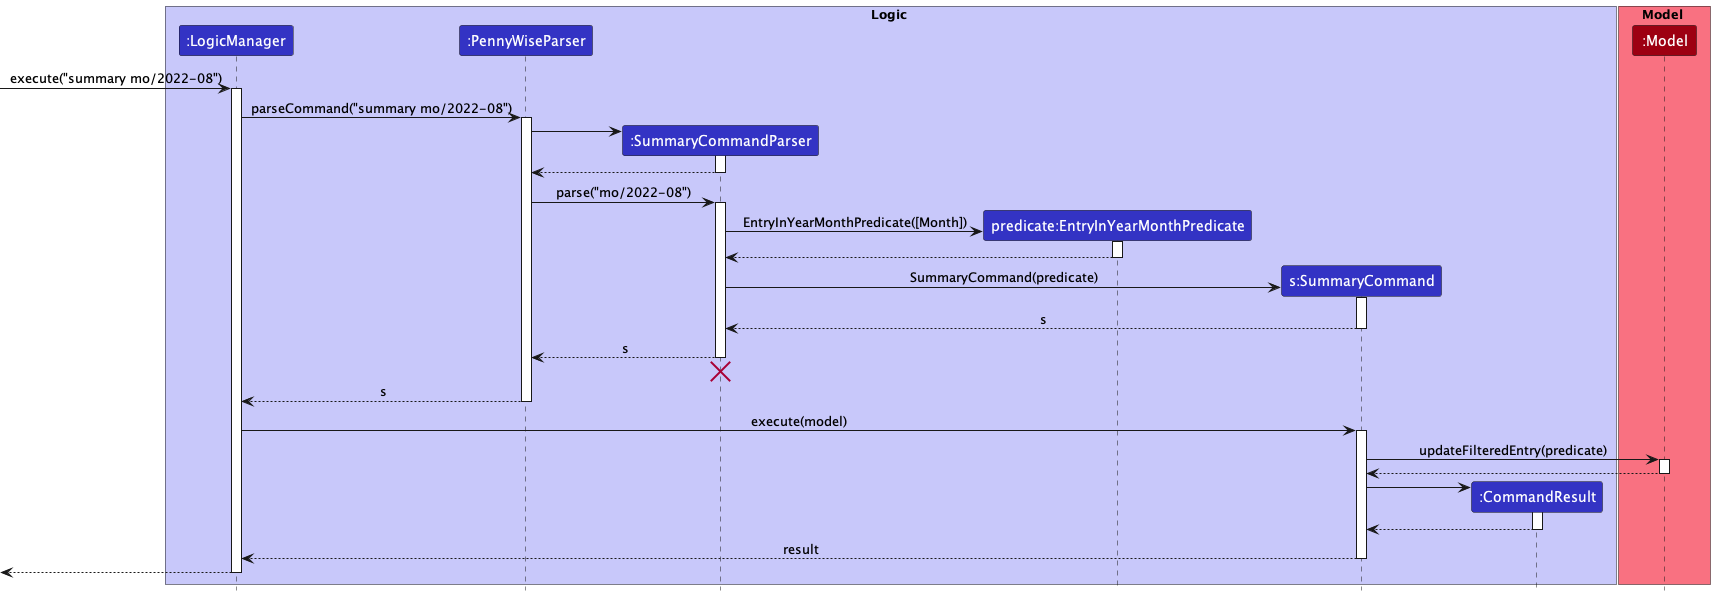

The diagram above was rendered by PlantUML. Its source (embedded in the PNG):
@startuml
!include style.puml

box Logic LOGIC_COLOR_T1
participant ":LogicManager" as LogicManager LOGIC_COLOR
participant ":PennyWiseParser" as PennyWiseParser LOGIC_COLOR
participant ":SummaryCommandParser" as SummaryCommandParser LOGIC_COLOR
participant "predicate:EntryInYearMonthPredicate" as EntryInYearMonthPredicate LOGIC_COLOR
participant "s:SummaryCommand" as SummaryCommand LOGIC_COLOR
participant ":CommandResult" as CommandResult LOGIC_COLOR
end box

box Model MODEL_COLOR_T1
participant ":Model" as Model MODEL_COLOR
end box

[-> LogicManager : execute("summary mo/2022-08")
activate LogicManager

LogicManager -> PennyWiseParser : parseCommand("summary mo/2022-08")
activate PennyWiseParser

create SummaryCommandParser
PennyWiseParser -> SummaryCommandParser
activate SummaryCommandParser

SummaryCommandParser --> PennyWiseParser
deactivate SummaryCommandParser

PennyWiseParser -> SummaryCommandParser : parse("mo/2022-08")
activate SummaryCommandParser

create EntryInYearMonthPredicate
SummaryCommandParser -> EntryInYearMonthPredicate : EntryInYearMonthPredicate([Month])
activate EntryInYearMonthPredicate

EntryInYearMonthPredicate --> SummaryCommandParser
deactivate EntryInYearMonthPredicate

create SummaryCommand
SummaryCommandParser -> SummaryCommand : SummaryCommand(predicate)
activate SummaryCommand

SummaryCommand --> SummaryCommandParser : s
deactivate SummaryCommand

SummaryCommandParser --> PennyWiseParser : s
deactivate SummaryCommandParser
'Hidden arrow to position to destroy marker below the end of the activation bar.
SummaryCommandParser -[hidden]-> PennyWiseParser
destroy SummaryCommandParser

PennyWiseParser --> LogicManager : s
deactivate PennyWiseParser

LogicManager -> SummaryCommand : execute(model)
activate SummaryCommand

SummaryCommand -> Model : updateFilteredEntry(predicate)
activate Model

Model --> SummaryCommand
deactivate Model

create CommandResult
SummaryCommand -> CommandResult
activate CommandResult

CommandResult --> SummaryCommand
deactivate CommandResult

SummaryCommand --> LogicManager : result
deactivate SummaryCommand

[<--LogicManager
deactivate LogicManager
@enduml